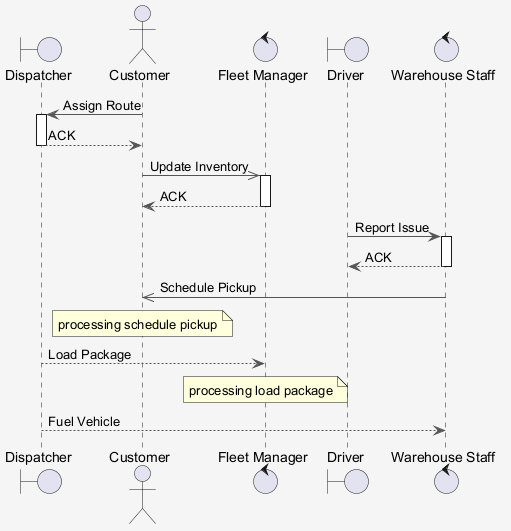

The diagram above was rendered by PlantUML. Its source (embedded in the PNG):
@startuml
skinparam shadowing false
skinparam backgroundColor #F5F5F5
skinparam ArrowColor #555555
boundary "Dispatcher" as D
actor "Customer" as C
control "Fleet Manager" as FM
boundary "Driver" as D2
control "Warehouse Staff" as WS
C -> D : Assign Route
activate D
D --> C : ACK
deactivate D
C ->> FM : Update Inventory
activate FM
FM --> C : ACK
deactivate FM
D2 -> WS : Report Issue
activate WS
WS --> D2 : ACK
deactivate WS
WS ->> C : Schedule Pickup
note over C : processing schedule pickup
D --> FM : Load Package
note over FM : processing load package
D --> WS : Fuel Vehicle
@enduml